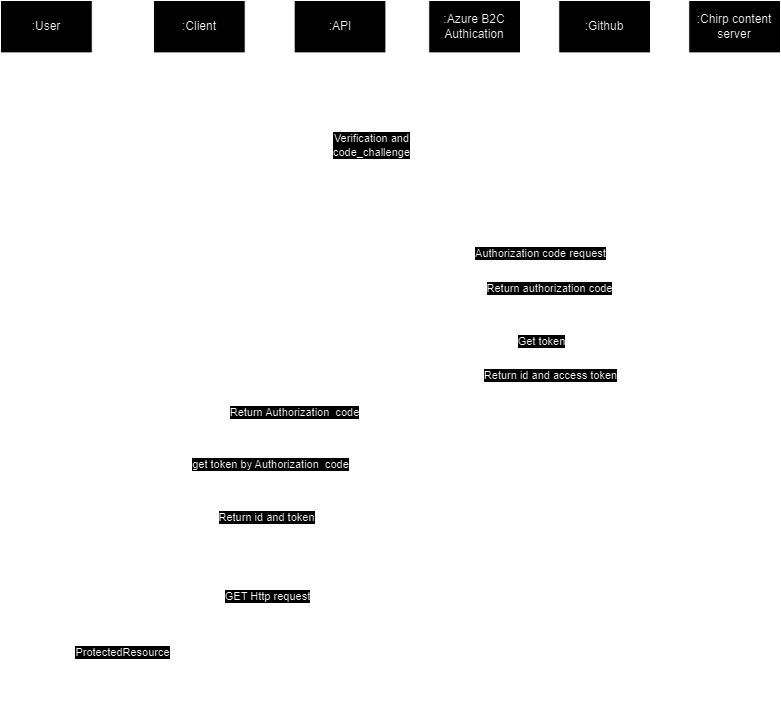

The diagram above was exported from draw.io. Its source (the exported page's mxGraphModel, read from the mxfile embedded in the PNG):
<mxGraphModel dx="2074" dy="1140" grid="1" gridSize="10" guides="1" tooltips="1" connect="1" arrows="1" fold="1" page="1" pageScale="1" pageWidth="827" pageHeight="1169" math="0" shadow="0">
  <root>
    <mxCell id="0" />
    <mxCell id="1" parent="0" />
    <mxCell id="XZDtms8TUdcvv6wL_mN8-1" value=":User" style="whiteSpace=wrap;html=1;" vertex="1" parent="1">
      <mxGeometry x="24" y="10" width="91.76470588235293" height="52.41379310344828" as="geometry" />
    </mxCell>
    <mxCell id="XZDtms8TUdcvv6wL_mN8-2" value=":Client" style="whiteSpace=wrap;html=1;" vertex="1" parent="1">
      <mxGeometry x="176.94117647058823" y="10" width="91.76470588235293" height="52.41379310344828" as="geometry" />
    </mxCell>
    <mxCell id="XZDtms8TUdcvv6wL_mN8-3" value=":API" style="whiteSpace=wrap;html=1;" vertex="1" parent="1">
      <mxGeometry x="317.6470588235294" y="10" width="91.76470588235293" height="52.41379310344828" as="geometry" />
    </mxCell>
    <mxCell id="XZDtms8TUdcvv6wL_mN8-4" value=":Azure B2C Authication" style="whiteSpace=wrap;html=1;" vertex="1" parent="1">
      <mxGeometry x="452.235294117647" y="10" width="91.76470588235293" height="52.41379310344828" as="geometry" />
    </mxCell>
    <mxCell id="XZDtms8TUdcvv6wL_mN8-5" value=":Chirp content server" style="whiteSpace=wrap;html=1;" vertex="1" parent="1">
      <mxGeometry x="712.235294117647" y="10" width="91.76470588235293" height="52.41379310344828" as="geometry" />
    </mxCell>
    <mxCell id="XZDtms8TUdcvv6wL_mN8-6" value="" style="endArrow=none;html=1;rounded=0;strokeWidth=5;" edge="1" parent="1">
      <mxGeometry width="50" height="50" relative="1" as="geometry">
        <mxPoint x="70" y="720" as="sourcePoint" />
        <mxPoint x="69.5" y="71.14942528735632" as="targetPoint" />
      </mxGeometry>
    </mxCell>
    <mxCell id="XZDtms8TUdcvv6wL_mN8-7" value="" style="endArrow=none;html=1;rounded=0;" edge="1" parent="1">
      <mxGeometry width="50" height="50" relative="1" as="geometry">
        <mxPoint x="222" y="720" as="sourcePoint" />
        <mxPoint x="222.44117647058823" y="71.14942528735632" as="targetPoint" />
      </mxGeometry>
    </mxCell>
    <mxCell id="XZDtms8TUdcvv6wL_mN8-8" value="" style="endArrow=none;html=1;rounded=0;" edge="1" parent="1">
      <mxGeometry width="50" height="50" relative="1" as="geometry">
        <mxPoint x="360" y="720" as="sourcePoint" />
        <mxPoint x="363.1470588235294" y="71.14942528735632" as="targetPoint" />
      </mxGeometry>
    </mxCell>
    <mxCell id="XZDtms8TUdcvv6wL_mN8-9" value="" style="endArrow=none;html=1;rounded=0;" edge="1" parent="1">
      <mxGeometry width="50" height="50" relative="1" as="geometry">
        <mxPoint x="498" y="720" as="sourcePoint" />
        <mxPoint x="497.735294117647" y="71.14942528735632" as="targetPoint" />
      </mxGeometry>
    </mxCell>
    <mxCell id="XZDtms8TUdcvv6wL_mN8-10" value="" style="endArrow=none;html=1;rounded=0;" edge="1" parent="1">
      <mxGeometry width="50" height="50" relative="1" as="geometry">
        <mxPoint x="758" y="720" as="sourcePoint" />
        <mxPoint x="757.735294117647" y="62.41379310344828" as="targetPoint" />
      </mxGeometry>
    </mxCell>
    <mxCell id="XZDtms8TUdcvv6wL_mN8-12" value="" style="endArrow=classic;html=1;rounded=0;" edge="1" parent="1">
      <mxGeometry width="50" height="50" relative="1" as="geometry">
        <mxPoint x="69.88235294117646" y="114.82758620689656" as="sourcePoint" />
        <mxPoint x="222.8235294117647" y="114.82758620689656" as="targetPoint" />
      </mxGeometry>
    </mxCell>
    <mxCell id="XZDtms8TUdcvv6wL_mN8-13" value="GET website resource" style="text;html=1;align=center;verticalAlign=middle;resizable=0;points=[];autosize=1;strokeColor=none;fillColor=none;" vertex="1" parent="1">
      <mxGeometry x="92.8235294117647" y="78.13793103448276" width="140" height="30" as="geometry" />
    </mxCell>
    <mxCell id="XZDtms8TUdcvv6wL_mN8-14" value="" style="endArrow=classic;html=1;rounded=0;" edge="1" parent="1">
      <mxGeometry width="50" height="50" relative="1" as="geometry">
        <mxPoint x="222.8235294117647" y="132.29885057471265" as="sourcePoint" />
        <mxPoint x="360.4705882352941" y="132.29885057471265" as="targetPoint" />
      </mxGeometry>
    </mxCell>
    <mxCell id="XZDtms8TUdcvv6wL_mN8-15" value="GET Http request" style="text;html=1;align=center;verticalAlign=middle;resizable=0;points=[];autosize=1;strokeColor=none;fillColor=none;" vertex="1" parent="1">
      <mxGeometry x="241.17647058823528" y="95.60919540229885" width="120" height="30" as="geometry" />
    </mxCell>
    <mxCell id="XZDtms8TUdcvv6wL_mN8-17" value="" style="endArrow=classic;html=1;rounded=0;" edge="1" parent="1">
      <mxGeometry width="50" height="50" relative="1" as="geometry">
        <mxPoint x="360.4705882352941" y="132.29885057471265" as="sourcePoint" />
        <mxPoint x="360.4705882352941" y="184.71264367816093" as="targetPoint" />
        <Array as="points">
          <mxPoint x="391.0588235294117" y="132.29885057471265" />
          <mxPoint x="391.0588235294117" y="184.71264367816093" />
        </Array>
      </mxGeometry>
    </mxCell>
    <mxCell id="XZDtms8TUdcvv6wL_mN8-18" value="Verification and &lt;br&gt;code_challenge" style="edgeLabel;html=1;align=center;verticalAlign=middle;resizable=0;points=[];" vertex="1" connectable="0" parent="XZDtms8TUdcvv6wL_mN8-17">
      <mxGeometry x="-0.0619" y="3" relative="1" as="geometry">
        <mxPoint as="offset" />
      </mxGeometry>
    </mxCell>
    <mxCell id="XZDtms8TUdcvv6wL_mN8-19" value="" style="endArrow=classic;html=1;rounded=0;" edge="1" parent="1">
      <mxGeometry width="50" height="50" relative="1" as="geometry">
        <mxPoint x="368.1176470588235" y="228.39080459770116" as="sourcePoint" />
        <mxPoint x="498.1176470588235" y="228.39080459770116" as="targetPoint" />
      </mxGeometry>
    </mxCell>
    <mxCell id="XZDtms8TUdcvv6wL_mN8-20" value="authorize code request &lt;br&gt;+ core challenge" style="text;html=1;align=center;verticalAlign=middle;resizable=0;points=[];autosize=1;strokeColor=none;fillColor=none;" vertex="1" parent="1">
      <mxGeometry x="368.1176470588235" y="197.816091954023" width="150" height="40" as="geometry" />
    </mxCell>
    <mxCell id="XZDtms8TUdcvv6wL_mN8-28" value=":Github" style="whiteSpace=wrap;html=1;" vertex="1" parent="1">
      <mxGeometry x="582.2352941176471" y="10" width="91.76470588235293" height="52.41379310344828" as="geometry" />
    </mxCell>
    <mxCell id="XZDtms8TUdcvv6wL_mN8-29" value="" style="endArrow=none;html=1;rounded=0;" edge="1" parent="1">
      <mxGeometry width="50" height="50" relative="1" as="geometry">
        <mxPoint x="630" y="720" as="sourcePoint" />
        <mxPoint x="627.7352941176471" y="62.41379310344828" as="targetPoint" />
      </mxGeometry>
    </mxCell>
    <mxCell id="XZDtms8TUdcvv6wL_mN8-30" value="" style="endArrow=classic;html=1;rounded=0;" edge="1" parent="1">
      <mxGeometry width="50" height="50" relative="1" as="geometry">
        <mxPoint x="498.1176470588235" y="263.33333333333337" as="sourcePoint" />
        <mxPoint x="628.1176470588235" y="263.33333333333337" as="targetPoint" />
      </mxGeometry>
    </mxCell>
    <mxCell id="XZDtms8TUdcvv6wL_mN8-31" value="Authorization code request" style="edgeLabel;html=1;align=center;verticalAlign=middle;resizable=0;points=[];" vertex="1" connectable="0" parent="XZDtms8TUdcvv6wL_mN8-30">
      <mxGeometry x="-0.2549" y="1" relative="1" as="geometry">
        <mxPoint x="17" as="offset" />
      </mxGeometry>
    </mxCell>
    <mxCell id="XZDtms8TUdcvv6wL_mN8-32" value="" style="endArrow=classic;html=1;rounded=0;" edge="1" parent="1">
      <mxGeometry width="50" height="50" relative="1" as="geometry">
        <mxPoint x="628.1176470588235" y="298.2758620689655" as="sourcePoint" />
        <mxPoint x="498.1176470588235" y="298.2758620689655" as="targetPoint" />
      </mxGeometry>
    </mxCell>
    <mxCell id="XZDtms8TUdcvv6wL_mN8-33" value="Return authorization code" style="edgeLabel;html=1;align=center;verticalAlign=middle;resizable=0;points=[];" vertex="1" connectable="0" parent="XZDtms8TUdcvv6wL_mN8-32">
      <mxGeometry x="0.6667" y="-1" relative="1" as="geometry">
        <mxPoint x="52" as="offset" />
      </mxGeometry>
    </mxCell>
    <mxCell id="XZDtms8TUdcvv6wL_mN8-34" value="" style="endArrow=classic;html=1;rounded=0;" edge="1" parent="1">
      <mxGeometry width="50" height="50" relative="1" as="geometry">
        <mxPoint x="498.1176470588235" y="350.68965517241384" as="sourcePoint" />
        <mxPoint x="628.1176470588235" y="350.68965517241384" as="targetPoint" />
      </mxGeometry>
    </mxCell>
    <mxCell id="XZDtms8TUdcvv6wL_mN8-35" value="Get token" style="edgeLabel;html=1;align=center;verticalAlign=middle;resizable=0;points=[];" vertex="1" connectable="0" parent="XZDtms8TUdcvv6wL_mN8-34">
      <mxGeometry x="-0.2784" y="-5" relative="1" as="geometry">
        <mxPoint x="19" y="-5" as="offset" />
      </mxGeometry>
    </mxCell>
    <mxCell id="XZDtms8TUdcvv6wL_mN8-36" value="" style="endArrow=classic;html=1;rounded=0;" edge="1" parent="1">
      <mxGeometry width="50" height="50" relative="1" as="geometry">
        <mxPoint x="628.1176470588235" y="385.632183908046" as="sourcePoint" />
        <mxPoint x="498.1176470588235" y="385.632183908046" as="targetPoint" />
      </mxGeometry>
    </mxCell>
    <mxCell id="XZDtms8TUdcvv6wL_mN8-37" value="Return id and access token" style="edgeLabel;html=1;align=center;verticalAlign=middle;resizable=0;points=[];" vertex="1" connectable="0" parent="XZDtms8TUdcvv6wL_mN8-36">
      <mxGeometry x="0.2431" y="-1" relative="1" as="geometry">
        <mxPoint x="26" as="offset" />
      </mxGeometry>
    </mxCell>
    <mxCell id="XZDtms8TUdcvv6wL_mN8-38" value="" style="endArrow=classic;html=1;rounded=0;" edge="1" parent="1">
      <mxGeometry width="50" height="50" relative="1" as="geometry">
        <mxPoint x="498.1176470588235" y="420.5747126436782" as="sourcePoint" />
        <mxPoint x="222.8235294117647" y="420.5747126436782" as="targetPoint" />
      </mxGeometry>
    </mxCell>
    <mxCell id="XZDtms8TUdcvv6wL_mN8-39" value="Return Authorization&amp;nbsp; code" style="edgeLabel;html=1;align=center;verticalAlign=middle;resizable=0;points=[];" vertex="1" connectable="0" parent="XZDtms8TUdcvv6wL_mN8-38">
      <mxGeometry x="0.3148" y="1" relative="1" as="geometry">
        <mxPoint as="offset" />
      </mxGeometry>
    </mxCell>
    <mxCell id="XZDtms8TUdcvv6wL_mN8-40" value="" style="endArrow=classic;html=1;rounded=0;" edge="1" parent="1">
      <mxGeometry width="50" height="50" relative="1" as="geometry">
        <mxPoint x="225.88235294117646" y="472.98850574712645" as="sourcePoint" />
        <mxPoint x="501.17647058823525" y="472.98850574712645" as="targetPoint" />
      </mxGeometry>
    </mxCell>
    <mxCell id="XZDtms8TUdcvv6wL_mN8-41" value="get token by Authorization&amp;nbsp; code" style="edgeLabel;html=1;align=center;verticalAlign=middle;resizable=0;points=[];" vertex="1" connectable="0" parent="XZDtms8TUdcvv6wL_mN8-40">
      <mxGeometry x="-0.5093" y="-1" relative="1" as="geometry">
        <mxPoint as="offset" />
      </mxGeometry>
    </mxCell>
    <mxCell id="XZDtms8TUdcvv6wL_mN8-42" value="" style="endArrow=classic;html=1;rounded=0;" edge="1" parent="1">
      <mxGeometry width="50" height="50" relative="1" as="geometry">
        <mxPoint x="498.1176470588235" y="525.4022988505748" as="sourcePoint" />
        <mxPoint x="222.8235294117647" y="525.4022988505748" as="targetPoint" />
      </mxGeometry>
    </mxCell>
    <mxCell id="XZDtms8TUdcvv6wL_mN8-43" value="Return id and token" style="edgeLabel;html=1;align=center;verticalAlign=middle;resizable=0;points=[];" vertex="1" connectable="0" parent="XZDtms8TUdcvv6wL_mN8-42">
      <mxGeometry x="0.5148" y="1" relative="1" as="geometry">
        <mxPoint as="offset" />
      </mxGeometry>
    </mxCell>
    <mxCell id="XZDtms8TUdcvv6wL_mN8-44" value="" style="endArrow=classic;html=1;rounded=0;" edge="1" parent="1">
      <mxGeometry width="50" height="50" relative="1" as="geometry">
        <mxPoint x="222.8235294117647" y="604.0229885057472" as="sourcePoint" />
        <mxPoint x="758.1176470588234" y="604.0229885057472" as="targetPoint" />
      </mxGeometry>
    </mxCell>
    <mxCell id="XZDtms8TUdcvv6wL_mN8-45" value="GET Http request" style="edgeLabel;html=1;align=center;verticalAlign=middle;resizable=0;points=[];" vertex="1" connectable="0" parent="XZDtms8TUdcvv6wL_mN8-44">
      <mxGeometry x="-0.7448" y="-1" relative="1" as="geometry">
        <mxPoint as="offset" />
      </mxGeometry>
    </mxCell>
    <mxCell id="XZDtms8TUdcvv6wL_mN8-46" value="" style="endArrow=classic;html=1;rounded=0;" edge="1" parent="1">
      <mxGeometry width="50" height="50" relative="1" as="geometry">
        <mxPoint x="758.1176470588234" y="665.1724137931035" as="sourcePoint" />
        <mxPoint x="70" y="660" as="targetPoint" />
      </mxGeometry>
    </mxCell>
    <mxCell id="XZDtms8TUdcvv6wL_mN8-48" value="ProtectedResource" style="edgeLabel;html=1;align=center;verticalAlign=middle;resizable=0;points=[];" vertex="1" connectable="0" parent="XZDtms8TUdcvv6wL_mN8-46">
      <mxGeometry x="0.7815" y="1" relative="1" as="geometry">
        <mxPoint as="offset" />
      </mxGeometry>
    </mxCell>
  </root>
</mxGraphModel>